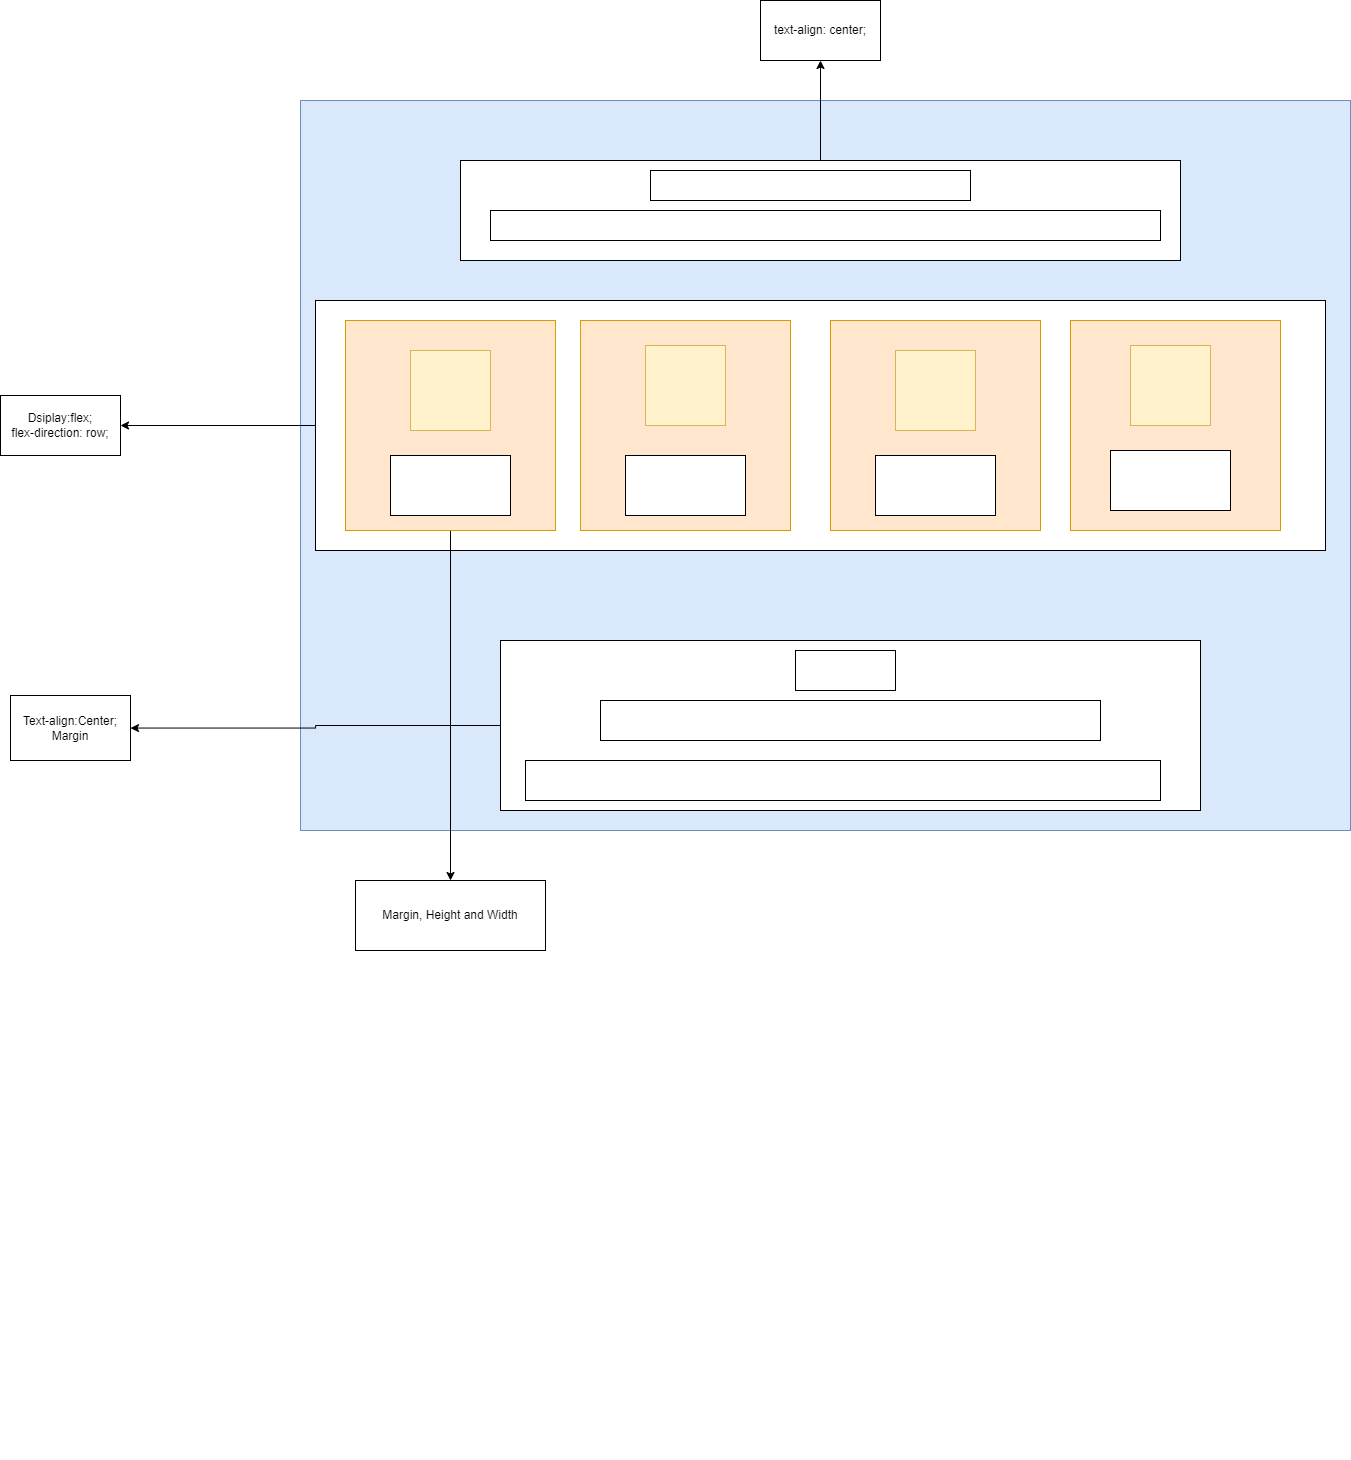

The diagram above was exported from draw.io. Its source (the exported page's mxGraphModel, read from the mxfile embedded in the PNG):
<mxGraphModel dx="2272" dy="2075" grid="1" gridSize="10" guides="1" tooltips="1" connect="1" arrows="1" fold="1" page="1" pageScale="1" pageWidth="850" pageHeight="1100" math="0" shadow="0">
  <root>
    <mxCell id="0" />
    <mxCell id="1" parent="0" />
    <mxCell id="I7qgkllaL9YuMsPkWqae-6" value="" style="rounded=0;whiteSpace=wrap;html=1;strokeColor=#6c8ebf;fillColor=#dae8fc;" parent="1" vertex="1">
      <mxGeometry x="-10" y="80" width="1050" height="730" as="geometry" />
    </mxCell>
    <mxCell id="I7qgkllaL9YuMsPkWqae-12" value="" style="edgeStyle=orthogonalEdgeStyle;rounded=0;orthogonalLoop=1;jettySize=auto;html=1;" parent="1" source="I7qgkllaL9YuMsPkWqae-4" target="I7qgkllaL9YuMsPkWqae-11" edge="1">
      <mxGeometry relative="1" as="geometry" />
    </mxCell>
    <mxCell id="I7qgkllaL9YuMsPkWqae-4" value="" style="rounded=0;whiteSpace=wrap;html=1;strokeColor=#000000;fillColor=#FFFFFF;" parent="1" vertex="1">
      <mxGeometry x="5" y="280" width="1010" height="250" as="geometry" />
    </mxCell>
    <mxCell id="I7qgkllaL9YuMsPkWqae-8" value="" style="edgeStyle=orthogonalEdgeStyle;rounded=0;orthogonalLoop=1;jettySize=auto;html=1;" parent="1" source="I7qgkllaL9YuMsPkWqae-1" target="I7qgkllaL9YuMsPkWqae-7" edge="1">
      <mxGeometry relative="1" as="geometry" />
    </mxCell>
    <mxCell id="I7qgkllaL9YuMsPkWqae-1" value="" style="rounded=0;whiteSpace=wrap;html=1;strokeColor=#000000;" parent="1" vertex="1">
      <mxGeometry x="150" y="140" width="720" height="100" as="geometry" />
    </mxCell>
    <mxCell id="1RUqYS6HAVscfUoCHSSV-2" value="" style="rounded=0;whiteSpace=wrap;html=1;" parent="1" vertex="1">
      <mxGeometry x="340" y="150" width="320" height="30" as="geometry" />
    </mxCell>
    <mxCell id="1RUqYS6HAVscfUoCHSSV-3" value="" style="rounded=0;whiteSpace=wrap;html=1;" parent="1" vertex="1">
      <mxGeometry x="180" y="190" width="670" height="30" as="geometry" />
    </mxCell>
    <mxCell id="KSCR5hqwIgR840GjkZUg-11" value="" style="edgeStyle=orthogonalEdgeStyle;rounded=0;orthogonalLoop=1;jettySize=auto;html=1;" edge="1" parent="1" source="1RUqYS6HAVscfUoCHSSV-4" target="KSCR5hqwIgR840GjkZUg-10">
      <mxGeometry relative="1" as="geometry" />
    </mxCell>
    <mxCell id="1RUqYS6HAVscfUoCHSSV-4" value="" style="whiteSpace=wrap;html=1;aspect=fixed;fillColor=#ffe6cc;strokeColor=#d79b00;" parent="1" vertex="1">
      <mxGeometry x="35" y="300" width="210" height="210" as="geometry" />
    </mxCell>
    <mxCell id="1RUqYS6HAVscfUoCHSSV-5" value="" style="whiteSpace=wrap;html=1;aspect=fixed;fillColor=#ffe6cc;strokeColor=#d79b00;" parent="1" vertex="1">
      <mxGeometry x="270" y="300" width="210" height="210" as="geometry" />
    </mxCell>
    <mxCell id="1RUqYS6HAVscfUoCHSSV-6" value="" style="whiteSpace=wrap;html=1;aspect=fixed;fillColor=#ffe6cc;strokeColor=#d79b00;" parent="1" vertex="1">
      <mxGeometry x="520" y="300" width="210" height="210" as="geometry" />
    </mxCell>
    <mxCell id="1RUqYS6HAVscfUoCHSSV-7" value="" style="whiteSpace=wrap;html=1;aspect=fixed;fillColor=#ffe6cc;strokeColor=#d79b00;" parent="1" vertex="1">
      <mxGeometry x="760" y="300" width="210" height="210" as="geometry" />
    </mxCell>
    <mxCell id="1RUqYS6HAVscfUoCHSSV-10" value="" style="whiteSpace=wrap;html=1;aspect=fixed;fillColor=#fff2cc;strokeColor=#d6b656;" parent="1" vertex="1">
      <mxGeometry x="100" y="330" width="80" height="80" as="geometry" />
    </mxCell>
    <mxCell id="1RUqYS6HAVscfUoCHSSV-11" value="" style="whiteSpace=wrap;html=1;aspect=fixed;fillColor=#fff2cc;strokeColor=#d6b656;" parent="1" vertex="1">
      <mxGeometry x="335" y="325" width="80" height="80" as="geometry" />
    </mxCell>
    <mxCell id="1RUqYS6HAVscfUoCHSSV-12" value="" style="whiteSpace=wrap;html=1;aspect=fixed;fillColor=#fff2cc;strokeColor=#d6b656;" parent="1" vertex="1">
      <mxGeometry x="585" y="330" width="80" height="80" as="geometry" />
    </mxCell>
    <mxCell id="1RUqYS6HAVscfUoCHSSV-13" value="" style="whiteSpace=wrap;html=1;aspect=fixed;fillColor=#fff2cc;strokeColor=#d6b656;" parent="1" vertex="1">
      <mxGeometry x="820" y="325" width="80" height="80" as="geometry" />
    </mxCell>
    <mxCell id="HktVhimfIzD1nhbH2VtT-1" style="edgeStyle=orthogonalEdgeStyle;rounded=0;orthogonalLoop=1;jettySize=auto;html=1;exitX=0.5;exitY=1;exitDx=0;exitDy=0;" parent="1" edge="1">
      <mxGeometry relative="1" as="geometry">
        <mxPoint x="435" y="1430" as="sourcePoint" />
        <mxPoint x="435" y="1430" as="targetPoint" />
      </mxGeometry>
    </mxCell>
    <mxCell id="I7qgkllaL9YuMsPkWqae-7" value="text-align: center;&lt;br&gt;" style="whiteSpace=wrap;html=1;strokeColor=#000000;rounded=0;" parent="1" vertex="1">
      <mxGeometry x="450" y="-20" width="120" height="60" as="geometry" />
    </mxCell>
    <mxCell id="I7qgkllaL9YuMsPkWqae-11" value="Dsiplay:flex;&lt;br&gt;flex-direction: row;" style="whiteSpace=wrap;html=1;fillColor=#FFFFFF;strokeColor=#000000;rounded=0;" parent="1" vertex="1">
      <mxGeometry x="-310" y="375" width="120" height="60" as="geometry" />
    </mxCell>
    <mxCell id="I7qgkllaL9YuMsPkWqae-18" value="" style="edgeStyle=orthogonalEdgeStyle;rounded=0;orthogonalLoop=1;jettySize=auto;html=1;" parent="1" source="I7qgkllaL9YuMsPkWqae-13" target="I7qgkllaL9YuMsPkWqae-17" edge="1">
      <mxGeometry relative="1" as="geometry" />
    </mxCell>
    <mxCell id="I7qgkllaL9YuMsPkWqae-13" value="" style="rounded=0;whiteSpace=wrap;html=1;strokeColor=#000000;fillColor=#FFFFFF;" parent="1" vertex="1">
      <mxGeometry x="190" y="620" width="700" height="170" as="geometry" />
    </mxCell>
    <mxCell id="I7qgkllaL9YuMsPkWqae-14" value="" style="rounded=0;whiteSpace=wrap;html=1;strokeColor=#000000;fillColor=#FFFFFF;" parent="1" vertex="1">
      <mxGeometry x="485" y="630" width="100" height="40" as="geometry" />
    </mxCell>
    <mxCell id="I7qgkllaL9YuMsPkWqae-15" value="" style="rounded=0;whiteSpace=wrap;html=1;strokeColor=#000000;fillColor=#FFFFFF;" parent="1" vertex="1">
      <mxGeometry x="290" y="680" width="500" height="40" as="geometry" />
    </mxCell>
    <mxCell id="I7qgkllaL9YuMsPkWqae-16" value="" style="rounded=0;whiteSpace=wrap;html=1;strokeColor=#000000;fillColor=#FFFFFF;" parent="1" vertex="1">
      <mxGeometry x="215" y="740" width="635" height="40" as="geometry" />
    </mxCell>
    <mxCell id="I7qgkllaL9YuMsPkWqae-17" value="Text-align:Center;&lt;br&gt;Margin" style="whiteSpace=wrap;html=1;fillColor=#FFFFFF;strokeColor=#000000;rounded=0;" parent="1" vertex="1">
      <mxGeometry x="-300" y="675" width="120" height="65" as="geometry" />
    </mxCell>
    <mxCell id="KSCR5hqwIgR840GjkZUg-1" value="" style="rounded=0;whiteSpace=wrap;html=1;" vertex="1" parent="1">
      <mxGeometry x="80" y="435" width="120" height="60" as="geometry" />
    </mxCell>
    <mxCell id="KSCR5hqwIgR840GjkZUg-2" value="" style="rounded=0;whiteSpace=wrap;html=1;" vertex="1" parent="1">
      <mxGeometry x="315" y="435" width="120" height="60" as="geometry" />
    </mxCell>
    <mxCell id="KSCR5hqwIgR840GjkZUg-3" value="" style="rounded=0;whiteSpace=wrap;html=1;" vertex="1" parent="1">
      <mxGeometry x="565" y="435" width="120" height="60" as="geometry" />
    </mxCell>
    <mxCell id="KSCR5hqwIgR840GjkZUg-4" value="" style="rounded=0;whiteSpace=wrap;html=1;" vertex="1" parent="1">
      <mxGeometry x="800" y="430" width="120" height="60" as="geometry" />
    </mxCell>
    <mxCell id="KSCR5hqwIgR840GjkZUg-10" value="Margin, Height and Width" style="whiteSpace=wrap;html=1;" vertex="1" parent="1">
      <mxGeometry x="45" y="860" width="190" height="70" as="geometry" />
    </mxCell>
  </root>
</mxGraphModel>